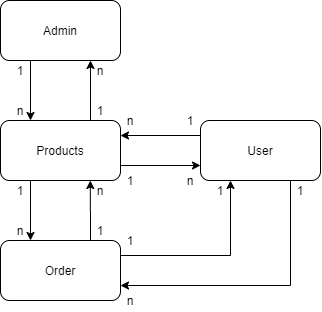

The diagram above was exported from draw.io. Its source (the exported page's mxGraphModel, read from the mxfile embedded in the PNG):
<mxGraphModel dx="865" dy="457" grid="1" gridSize="10" guides="1" tooltips="1" connect="1" arrows="1" fold="1" page="1" pageScale="1" pageWidth="850" pageHeight="1100" math="0" shadow="0">
  <root>
    <mxCell id="0" />
    <mxCell id="1" parent="0" />
    <mxCell id="Jm0mIyHye2iRdrKITZB8-33" style="edgeStyle=orthogonalEdgeStyle;rounded=0;orthogonalLoop=1;jettySize=auto;html=1;exitX=0.25;exitY=1;exitDx=0;exitDy=0;entryX=0.25;entryY=0;entryDx=0;entryDy=0;" edge="1" parent="1" source="Jm0mIyHye2iRdrKITZB8-28" target="Jm0mIyHye2iRdrKITZB8-31">
      <mxGeometry relative="1" as="geometry" />
    </mxCell>
    <mxCell id="Jm0mIyHye2iRdrKITZB8-28" value="Admin" style="rounded=1;whiteSpace=wrap;html=1;" vertex="1" parent="1">
      <mxGeometry x="80" y="60" width="120" height="60" as="geometry" />
    </mxCell>
    <mxCell id="Jm0mIyHye2iRdrKITZB8-40" style="edgeStyle=orthogonalEdgeStyle;rounded=0;orthogonalLoop=1;jettySize=auto;html=1;exitX=0;exitY=0.25;exitDx=0;exitDy=0;entryX=1;entryY=0.25;entryDx=0;entryDy=0;" edge="1" parent="1" source="Jm0mIyHye2iRdrKITZB8-30" target="Jm0mIyHye2iRdrKITZB8-31">
      <mxGeometry relative="1" as="geometry" />
    </mxCell>
    <mxCell id="Jm0mIyHye2iRdrKITZB8-52" style="edgeStyle=orthogonalEdgeStyle;rounded=0;orthogonalLoop=1;jettySize=auto;html=1;exitX=0.75;exitY=1;exitDx=0;exitDy=0;entryX=1;entryY=0.75;entryDx=0;entryDy=0;" edge="1" parent="1" source="Jm0mIyHye2iRdrKITZB8-30" target="Jm0mIyHye2iRdrKITZB8-32">
      <mxGeometry relative="1" as="geometry" />
    </mxCell>
    <mxCell id="Jm0mIyHye2iRdrKITZB8-30" value="User" style="rounded=1;whiteSpace=wrap;html=1;" vertex="1" parent="1">
      <mxGeometry x="280" y="180" width="120" height="60" as="geometry" />
    </mxCell>
    <mxCell id="Jm0mIyHye2iRdrKITZB8-36" style="edgeStyle=orthogonalEdgeStyle;rounded=0;orthogonalLoop=1;jettySize=auto;html=1;exitX=0.75;exitY=0;exitDx=0;exitDy=0;entryX=0.75;entryY=1;entryDx=0;entryDy=0;" edge="1" parent="1" source="Jm0mIyHye2iRdrKITZB8-31" target="Jm0mIyHye2iRdrKITZB8-28">
      <mxGeometry relative="1" as="geometry" />
    </mxCell>
    <mxCell id="Jm0mIyHye2iRdrKITZB8-39" style="edgeStyle=orthogonalEdgeStyle;rounded=0;orthogonalLoop=1;jettySize=auto;html=1;exitX=1;exitY=0.75;exitDx=0;exitDy=0;entryX=0;entryY=0.75;entryDx=0;entryDy=0;" edge="1" parent="1" source="Jm0mIyHye2iRdrKITZB8-31" target="Jm0mIyHye2iRdrKITZB8-30">
      <mxGeometry relative="1" as="geometry" />
    </mxCell>
    <mxCell id="Jm0mIyHye2iRdrKITZB8-45" style="edgeStyle=orthogonalEdgeStyle;rounded=0;orthogonalLoop=1;jettySize=auto;html=1;exitX=0.25;exitY=1;exitDx=0;exitDy=0;entryX=0.25;entryY=0;entryDx=0;entryDy=0;" edge="1" parent="1" source="Jm0mIyHye2iRdrKITZB8-31" target="Jm0mIyHye2iRdrKITZB8-32">
      <mxGeometry relative="1" as="geometry" />
    </mxCell>
    <mxCell id="Jm0mIyHye2iRdrKITZB8-31" value="Products" style="rounded=1;whiteSpace=wrap;html=1;" vertex="1" parent="1">
      <mxGeometry x="80" y="180" width="120" height="60" as="geometry" />
    </mxCell>
    <mxCell id="Jm0mIyHye2iRdrKITZB8-46" style="edgeStyle=orthogonalEdgeStyle;rounded=0;orthogonalLoop=1;jettySize=auto;html=1;exitX=0.75;exitY=0;exitDx=0;exitDy=0;" edge="1" parent="1" source="Jm0mIyHye2iRdrKITZB8-32">
      <mxGeometry relative="1" as="geometry">
        <mxPoint x="169.80952380952374" y="240.00000000000006" as="targetPoint" />
      </mxGeometry>
    </mxCell>
    <mxCell id="Jm0mIyHye2iRdrKITZB8-51" style="edgeStyle=orthogonalEdgeStyle;rounded=0;orthogonalLoop=1;jettySize=auto;html=1;exitX=1;exitY=0.25;exitDx=0;exitDy=0;entryX=0.25;entryY=1;entryDx=0;entryDy=0;" edge="1" parent="1" source="Jm0mIyHye2iRdrKITZB8-32" target="Jm0mIyHye2iRdrKITZB8-30">
      <mxGeometry relative="1" as="geometry" />
    </mxCell>
    <mxCell id="Jm0mIyHye2iRdrKITZB8-32" value="Order" style="rounded=1;whiteSpace=wrap;html=1;" vertex="1" parent="1">
      <mxGeometry x="80" y="300" width="120" height="60" as="geometry" />
    </mxCell>
    <mxCell id="Jm0mIyHye2iRdrKITZB8-34" value="1" style="text;html=1;strokeColor=none;fillColor=none;align=center;verticalAlign=middle;whiteSpace=wrap;rounded=0;" vertex="1" parent="1">
      <mxGeometry x="80" y="120" width="40" height="20" as="geometry" />
    </mxCell>
    <mxCell id="Jm0mIyHye2iRdrKITZB8-35" value="n" style="text;html=1;strokeColor=none;fillColor=none;align=center;verticalAlign=middle;whiteSpace=wrap;rounded=0;" vertex="1" parent="1">
      <mxGeometry x="80" y="160" width="40" height="20" as="geometry" />
    </mxCell>
    <mxCell id="Jm0mIyHye2iRdrKITZB8-37" value="1" style="text;html=1;strokeColor=none;fillColor=none;align=center;verticalAlign=middle;whiteSpace=wrap;rounded=0;" vertex="1" parent="1">
      <mxGeometry x="160" y="160" width="40" height="20" as="geometry" />
    </mxCell>
    <mxCell id="Jm0mIyHye2iRdrKITZB8-38" value="n" style="text;html=1;strokeColor=none;fillColor=none;align=center;verticalAlign=middle;whiteSpace=wrap;rounded=0;" vertex="1" parent="1">
      <mxGeometry x="160" y="120" width="40" height="20" as="geometry" />
    </mxCell>
    <mxCell id="Jm0mIyHye2iRdrKITZB8-41" value="1" style="text;html=1;strokeColor=none;fillColor=none;align=center;verticalAlign=middle;whiteSpace=wrap;rounded=0;" vertex="1" parent="1">
      <mxGeometry x="190" y="230" width="40" height="20" as="geometry" />
    </mxCell>
    <mxCell id="Jm0mIyHye2iRdrKITZB8-42" value="n" style="text;html=1;strokeColor=none;fillColor=none;align=center;verticalAlign=middle;whiteSpace=wrap;rounded=0;" vertex="1" parent="1">
      <mxGeometry x="250" y="230" width="40" height="20" as="geometry" />
    </mxCell>
    <mxCell id="Jm0mIyHye2iRdrKITZB8-43" value="1" style="text;html=1;strokeColor=none;fillColor=none;align=center;verticalAlign=middle;whiteSpace=wrap;rounded=0;" vertex="1" parent="1">
      <mxGeometry x="250" y="170" width="40" height="20" as="geometry" />
    </mxCell>
    <mxCell id="Jm0mIyHye2iRdrKITZB8-44" value="n" style="text;html=1;strokeColor=none;fillColor=none;align=center;verticalAlign=middle;whiteSpace=wrap;rounded=0;" vertex="1" parent="1">
      <mxGeometry x="190" y="170" width="40" height="20" as="geometry" />
    </mxCell>
    <mxCell id="Jm0mIyHye2iRdrKITZB8-47" value="1" style="text;html=1;strokeColor=none;fillColor=none;align=center;verticalAlign=middle;whiteSpace=wrap;rounded=0;" vertex="1" parent="1">
      <mxGeometry x="80" y="240" width="40" height="20" as="geometry" />
    </mxCell>
    <mxCell id="Jm0mIyHye2iRdrKITZB8-48" value="n" style="text;html=1;strokeColor=none;fillColor=none;align=center;verticalAlign=middle;whiteSpace=wrap;rounded=0;" vertex="1" parent="1">
      <mxGeometry x="80" y="280" width="40" height="20" as="geometry" />
    </mxCell>
    <mxCell id="Jm0mIyHye2iRdrKITZB8-49" value="1" style="text;html=1;strokeColor=none;fillColor=none;align=center;verticalAlign=middle;whiteSpace=wrap;rounded=0;" vertex="1" parent="1">
      <mxGeometry x="160" y="280" width="40" height="20" as="geometry" />
    </mxCell>
    <mxCell id="Jm0mIyHye2iRdrKITZB8-50" value="n" style="text;html=1;strokeColor=none;fillColor=none;align=center;verticalAlign=middle;whiteSpace=wrap;rounded=0;" vertex="1" parent="1">
      <mxGeometry x="160" y="240" width="40" height="20" as="geometry" />
    </mxCell>
    <mxCell id="Jm0mIyHye2iRdrKITZB8-53" value="1" style="text;html=1;strokeColor=none;fillColor=none;align=center;verticalAlign=middle;whiteSpace=wrap;rounded=0;" vertex="1" parent="1">
      <mxGeometry x="190" y="290" width="40" height="20" as="geometry" />
    </mxCell>
    <mxCell id="Jm0mIyHye2iRdrKITZB8-54" value="1" style="text;html=1;strokeColor=none;fillColor=none;align=center;verticalAlign=middle;whiteSpace=wrap;rounded=0;" vertex="1" parent="1">
      <mxGeometry x="280" y="240" width="40" height="20" as="geometry" />
    </mxCell>
    <mxCell id="Jm0mIyHye2iRdrKITZB8-55" value="1" style="text;html=1;strokeColor=none;fillColor=none;align=center;verticalAlign=middle;whiteSpace=wrap;rounded=0;" vertex="1" parent="1">
      <mxGeometry x="360" y="240" width="40" height="20" as="geometry" />
    </mxCell>
    <mxCell id="Jm0mIyHye2iRdrKITZB8-56" value="n" style="text;html=1;strokeColor=none;fillColor=none;align=center;verticalAlign=middle;whiteSpace=wrap;rounded=0;" vertex="1" parent="1">
      <mxGeometry x="190" y="350" width="40" height="20" as="geometry" />
    </mxCell>
  </root>
</mxGraphModel>